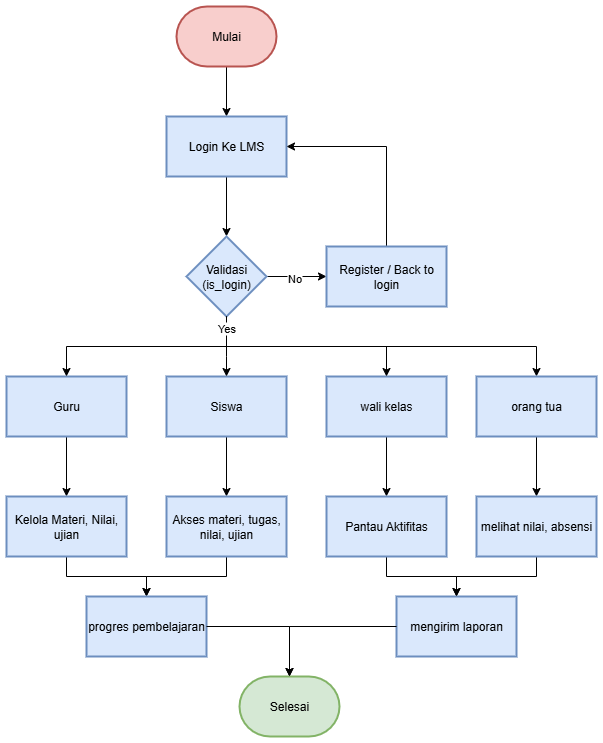

The diagram above was exported from draw.io. Its source (the exported page's mxGraphModel, read from the mxfile embedded in the PNG):
<mxGraphModel dx="773" dy="1237" grid="1" gridSize="10" guides="1" tooltips="1" connect="1" arrows="1" fold="1" page="1" pageScale="1" pageWidth="827" pageHeight="1169" math="0" shadow="0">
  <root>
    <mxCell id="0" />
    <mxCell id="1" parent="0" />
    <mxCell id="otojBJgBdzbiPPjQcT26-4" value="" style="edgeStyle=orthogonalEdgeStyle;rounded=0;orthogonalLoop=1;jettySize=auto;html=1;" edge="1" parent="1" source="otojBJgBdzbiPPjQcT26-1" target="otojBJgBdzbiPPjQcT26-3">
      <mxGeometry relative="1" as="geometry" />
    </mxCell>
    <mxCell id="otojBJgBdzbiPPjQcT26-1" value="Mulai" style="strokeWidth=2;html=1;shape=mxgraph.flowchart.terminator;whiteSpace=wrap;fillColor=#f8cecc;strokeColor=#b85450;" vertex="1" parent="1">
      <mxGeometry x="250" y="80" width="100" height="60" as="geometry" />
    </mxCell>
    <mxCell id="otojBJgBdzbiPPjQcT26-6" value="" style="edgeStyle=orthogonalEdgeStyle;rounded=0;orthogonalLoop=1;jettySize=auto;html=1;" edge="1" parent="1" source="otojBJgBdzbiPPjQcT26-3" target="otojBJgBdzbiPPjQcT26-5">
      <mxGeometry relative="1" as="geometry" />
    </mxCell>
    <mxCell id="otojBJgBdzbiPPjQcT26-3" value="Login Ke LMS" style="whiteSpace=wrap;html=1;strokeWidth=2;fillColor=#dae8fc;strokeColor=#6c8ebf;" vertex="1" parent="1">
      <mxGeometry x="240" y="190" width="120" height="60" as="geometry" />
    </mxCell>
    <mxCell id="otojBJgBdzbiPPjQcT26-10" value="" style="edgeStyle=orthogonalEdgeStyle;rounded=0;orthogonalLoop=1;jettySize=auto;html=1;" edge="1" parent="1" source="otojBJgBdzbiPPjQcT26-5" target="otojBJgBdzbiPPjQcT26-9">
      <mxGeometry relative="1" as="geometry" />
    </mxCell>
    <mxCell id="otojBJgBdzbiPPjQcT26-11" value="No" style="edgeLabel;html=1;align=center;verticalAlign=middle;resizable=0;points=[];" vertex="1" connectable="0" parent="otojBJgBdzbiPPjQcT26-10">
      <mxGeometry x="-0.1" y="-1" relative="1" as="geometry">
        <mxPoint as="offset" />
      </mxGeometry>
    </mxCell>
    <mxCell id="otojBJgBdzbiPPjQcT26-43" style="edgeStyle=orthogonalEdgeStyle;rounded=0;orthogonalLoop=1;jettySize=auto;html=1;" edge="1" parent="1" source="otojBJgBdzbiPPjQcT26-5" target="otojBJgBdzbiPPjQcT26-41">
      <mxGeometry relative="1" as="geometry">
        <Array as="points">
          <mxPoint x="300" y="420" />
          <mxPoint x="610" y="420" />
        </Array>
      </mxGeometry>
    </mxCell>
    <mxCell id="otojBJgBdzbiPPjQcT26-5" value="Validasi&lt;br&gt;(is_login)" style="rhombus;whiteSpace=wrap;html=1;strokeWidth=2;fillColor=#dae8fc;strokeColor=#6c8ebf;" vertex="1" parent="1">
      <mxGeometry x="260" y="310" width="80" height="80" as="geometry" />
    </mxCell>
    <mxCell id="otojBJgBdzbiPPjQcT26-31" value="" style="edgeStyle=orthogonalEdgeStyle;rounded=0;orthogonalLoop=1;jettySize=auto;html=1;entryX=0.5;entryY=0;entryDx=0;entryDy=0;" edge="1" parent="1" source="otojBJgBdzbiPPjQcT26-7" target="otojBJgBdzbiPPjQcT26-16">
      <mxGeometry relative="1" as="geometry">
        <mxPoint x="300" y="545" as="targetPoint" />
      </mxGeometry>
    </mxCell>
    <mxCell id="otojBJgBdzbiPPjQcT26-7" value="Siswa" style="whiteSpace=wrap;html=1;strokeWidth=2;fillColor=#dae8fc;strokeColor=#6c8ebf;" vertex="1" parent="1">
      <mxGeometry x="240" y="450" width="120" height="60" as="geometry" />
    </mxCell>
    <mxCell id="otojBJgBdzbiPPjQcT26-13" style="edgeStyle=orthogonalEdgeStyle;rounded=0;orthogonalLoop=1;jettySize=auto;html=1;entryX=1;entryY=0.5;entryDx=0;entryDy=0;" edge="1" parent="1" source="otojBJgBdzbiPPjQcT26-9" target="otojBJgBdzbiPPjQcT26-3">
      <mxGeometry relative="1" as="geometry">
        <Array as="points">
          <mxPoint x="460" y="220" />
        </Array>
      </mxGeometry>
    </mxCell>
    <mxCell id="otojBJgBdzbiPPjQcT26-9" value="Register / Back to login" style="whiteSpace=wrap;html=1;strokeWidth=2;fillColor=#dae8fc;strokeColor=#6c8ebf;" vertex="1" parent="1">
      <mxGeometry x="400" y="320" width="120" height="60" as="geometry" />
    </mxCell>
    <mxCell id="otojBJgBdzbiPPjQcT26-34" value="" style="edgeStyle=orthogonalEdgeStyle;rounded=0;orthogonalLoop=1;jettySize=auto;html=1;" edge="1" parent="1" source="otojBJgBdzbiPPjQcT26-14" target="otojBJgBdzbiPPjQcT26-33">
      <mxGeometry relative="1" as="geometry" />
    </mxCell>
    <mxCell id="otojBJgBdzbiPPjQcT26-14" value="Guru" style="whiteSpace=wrap;html=1;strokeWidth=2;fillColor=#dae8fc;strokeColor=#6c8ebf;" vertex="1" parent="1">
      <mxGeometry x="80" y="450" width="120" height="60" as="geometry" />
    </mxCell>
    <mxCell id="otojBJgBdzbiPPjQcT26-50" style="edgeStyle=orthogonalEdgeStyle;rounded=0;orthogonalLoop=1;jettySize=auto;html=1;entryX=0.5;entryY=0;entryDx=0;entryDy=0;" edge="1" parent="1" source="otojBJgBdzbiPPjQcT26-16" target="otojBJgBdzbiPPjQcT26-48">
      <mxGeometry relative="1" as="geometry" />
    </mxCell>
    <mxCell id="otojBJgBdzbiPPjQcT26-16" value="Akses materi, tugas, nilai, ujian" style="whiteSpace=wrap;html=1;strokeWidth=2;fillColor=#dae8fc;strokeColor=#6c8ebf;" vertex="1" parent="1">
      <mxGeometry x="240" y="570" width="120" height="60" as="geometry" />
    </mxCell>
    <mxCell id="otojBJgBdzbiPPjQcT26-36" value="" style="edgeStyle=orthogonalEdgeStyle;rounded=0;orthogonalLoop=1;jettySize=auto;html=1;" edge="1" parent="1" source="otojBJgBdzbiPPjQcT26-18" target="otojBJgBdzbiPPjQcT26-35">
      <mxGeometry relative="1" as="geometry" />
    </mxCell>
    <mxCell id="otojBJgBdzbiPPjQcT26-18" value="wali kelas" style="whiteSpace=wrap;html=1;strokeWidth=2;fillColor=#dae8fc;strokeColor=#6c8ebf;" vertex="1" parent="1">
      <mxGeometry x="400" y="450" width="120" height="60" as="geometry" />
    </mxCell>
    <mxCell id="otojBJgBdzbiPPjQcT26-22" style="edgeStyle=orthogonalEdgeStyle;rounded=0;orthogonalLoop=1;jettySize=auto;html=1;entryX=0.5;entryY=0;entryDx=0;entryDy=0;" edge="1" parent="1" target="otojBJgBdzbiPPjQcT26-14">
      <mxGeometry relative="1" as="geometry">
        <mxPoint x="300" y="390" as="sourcePoint" />
        <Array as="points">
          <mxPoint x="300" y="420" />
          <mxPoint x="140" y="420" />
        </Array>
      </mxGeometry>
    </mxCell>
    <mxCell id="otojBJgBdzbiPPjQcT26-23" style="edgeStyle=orthogonalEdgeStyle;rounded=0;orthogonalLoop=1;jettySize=auto;html=1;entryX=0.5;entryY=0;entryDx=0;entryDy=0;exitX=0.5;exitY=1;exitDx=0;exitDy=0;" edge="1" parent="1" source="otojBJgBdzbiPPjQcT26-5" target="otojBJgBdzbiPPjQcT26-7">
      <mxGeometry relative="1" as="geometry">
        <mxPoint x="300" y="400" as="sourcePoint" />
        <Array as="points">
          <mxPoint x="300" y="430" />
          <mxPoint x="300" y="430" />
        </Array>
      </mxGeometry>
    </mxCell>
    <mxCell id="otojBJgBdzbiPPjQcT26-25" style="edgeStyle=orthogonalEdgeStyle;rounded=0;orthogonalLoop=1;jettySize=auto;html=1;entryX=0.5;entryY=0;entryDx=0;entryDy=0;exitX=0.5;exitY=1;exitDx=0;exitDy=0;" edge="1" parent="1" source="otojBJgBdzbiPPjQcT26-5" target="otojBJgBdzbiPPjQcT26-18">
      <mxGeometry relative="1" as="geometry">
        <mxPoint x="300" y="500" as="sourcePoint" />
        <Array as="points">
          <mxPoint x="300" y="420" />
          <mxPoint x="460" y="420" />
        </Array>
      </mxGeometry>
    </mxCell>
    <mxCell id="otojBJgBdzbiPPjQcT26-27" value="Yes" style="edgeLabel;html=1;align=center;verticalAlign=middle;resizable=0;points=[];" vertex="1" connectable="0" parent="otojBJgBdzbiPPjQcT26-25">
      <mxGeometry x="-0.8864" y="-1" relative="1" as="geometry">
        <mxPoint as="offset" />
      </mxGeometry>
    </mxCell>
    <mxCell id="otojBJgBdzbiPPjQcT26-49" style="edgeStyle=orthogonalEdgeStyle;rounded=0;orthogonalLoop=1;jettySize=auto;html=1;entryX=0.5;entryY=0;entryDx=0;entryDy=0;" edge="1" parent="1" source="otojBJgBdzbiPPjQcT26-33" target="otojBJgBdzbiPPjQcT26-48">
      <mxGeometry relative="1" as="geometry" />
    </mxCell>
    <mxCell id="otojBJgBdzbiPPjQcT26-33" value="Kelola Materi, Nilai, ujian" style="whiteSpace=wrap;html=1;strokeWidth=2;fillColor=#dae8fc;strokeColor=#6c8ebf;" vertex="1" parent="1">
      <mxGeometry x="80" y="570" width="120" height="60" as="geometry" />
    </mxCell>
    <mxCell id="otojBJgBdzbiPPjQcT26-46" style="edgeStyle=orthogonalEdgeStyle;rounded=0;orthogonalLoop=1;jettySize=auto;html=1;entryX=0.5;entryY=0;entryDx=0;entryDy=0;" edge="1" parent="1" source="otojBJgBdzbiPPjQcT26-35" target="otojBJgBdzbiPPjQcT26-39">
      <mxGeometry relative="1" as="geometry" />
    </mxCell>
    <mxCell id="otojBJgBdzbiPPjQcT26-35" value="Pantau Aktifitas" style="whiteSpace=wrap;html=1;strokeWidth=2;fillColor=#dae8fc;strokeColor=#6c8ebf;" vertex="1" parent="1">
      <mxGeometry x="400" y="570" width="120" height="60" as="geometry" />
    </mxCell>
    <mxCell id="otojBJgBdzbiPPjQcT26-39" value="mengirim laporan" style="whiteSpace=wrap;html=1;fillColor=#dae8fc;strokeColor=#6c8ebf;strokeWidth=2;" vertex="1" parent="1">
      <mxGeometry x="470" y="670" width="120" height="60" as="geometry" />
    </mxCell>
    <mxCell id="otojBJgBdzbiPPjQcT26-45" value="" style="edgeStyle=orthogonalEdgeStyle;rounded=0;orthogonalLoop=1;jettySize=auto;html=1;" edge="1" parent="1" source="otojBJgBdzbiPPjQcT26-41" target="otojBJgBdzbiPPjQcT26-44">
      <mxGeometry relative="1" as="geometry" />
    </mxCell>
    <mxCell id="otojBJgBdzbiPPjQcT26-41" value="orang tua" style="whiteSpace=wrap;html=1;fillColor=#dae8fc;strokeColor=#6c8ebf;strokeWidth=2;" vertex="1" parent="1">
      <mxGeometry x="550" y="450" width="120" height="60" as="geometry" />
    </mxCell>
    <mxCell id="otojBJgBdzbiPPjQcT26-47" style="edgeStyle=orthogonalEdgeStyle;rounded=0;orthogonalLoop=1;jettySize=auto;html=1;entryX=0.5;entryY=0;entryDx=0;entryDy=0;" edge="1" parent="1" source="otojBJgBdzbiPPjQcT26-44" target="otojBJgBdzbiPPjQcT26-39">
      <mxGeometry relative="1" as="geometry" />
    </mxCell>
    <mxCell id="otojBJgBdzbiPPjQcT26-44" value="melihat nilai, absensi" style="whiteSpace=wrap;html=1;fillColor=#dae8fc;strokeColor=#6c8ebf;strokeWidth=2;" vertex="1" parent="1">
      <mxGeometry x="550" y="570" width="120" height="60" as="geometry" />
    </mxCell>
    <mxCell id="otojBJgBdzbiPPjQcT26-48" value="progres pembelajaran" style="whiteSpace=wrap;html=1;fillColor=#dae8fc;strokeColor=#6c8ebf;strokeWidth=2;" vertex="1" parent="1">
      <mxGeometry x="160" y="670" width="120" height="60" as="geometry" />
    </mxCell>
    <mxCell id="otojBJgBdzbiPPjQcT26-52" value="Selesai" style="strokeWidth=2;html=1;shape=mxgraph.flowchart.terminator;whiteSpace=wrap;fillColor=#d5e8d4;strokeColor=#82b366;" vertex="1" parent="1">
      <mxGeometry x="313" y="750" width="100" height="60" as="geometry" />
    </mxCell>
    <mxCell id="otojBJgBdzbiPPjQcT26-53" style="edgeStyle=orthogonalEdgeStyle;rounded=0;orthogonalLoop=1;jettySize=auto;html=1;entryX=0.5;entryY=0;entryDx=0;entryDy=0;entryPerimeter=0;" edge="1" parent="1" source="otojBJgBdzbiPPjQcT26-48" target="otojBJgBdzbiPPjQcT26-52">
      <mxGeometry relative="1" as="geometry" />
    </mxCell>
    <mxCell id="otojBJgBdzbiPPjQcT26-54" style="edgeStyle=orthogonalEdgeStyle;rounded=0;orthogonalLoop=1;jettySize=auto;html=1;entryX=0.5;entryY=0;entryDx=0;entryDy=0;entryPerimeter=0;" edge="1" parent="1" source="otojBJgBdzbiPPjQcT26-39" target="otojBJgBdzbiPPjQcT26-52">
      <mxGeometry relative="1" as="geometry" />
    </mxCell>
  </root>
</mxGraphModel>